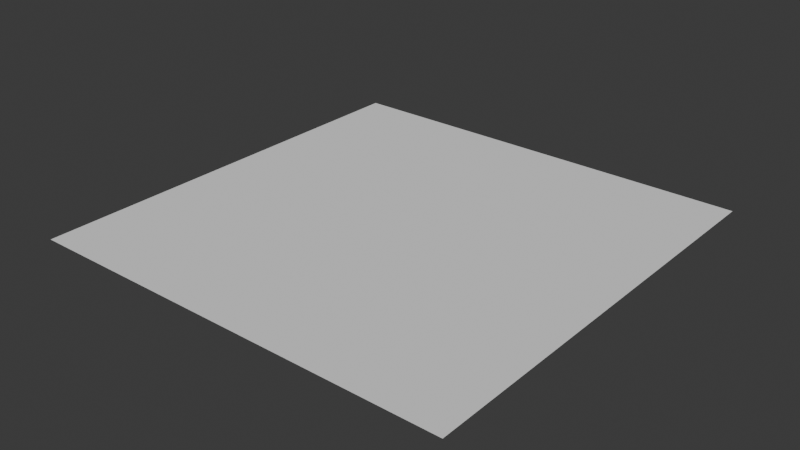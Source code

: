 # Source: uv.blend  (saved by Blender 5.1.30; exported with 4.5.12 LTS)
import bpy
from mathutils import Matrix  # noqa: F401  (used for matrix-valued properties, if any)

bpy.ops.wm.read_factory_settings(use_empty=True)
scene = bpy.context.scene
scene.name = 'Scene'

# ---- collections
col_collection = bpy.data.collections.new('Collection'); scene.collection.children.link(col_collection)

# ---- world
world_world = bpy.data.worlds.new('World'); scene.world = world_world
world_world.use_nodes = True; world_world.node_tree.nodes.clear()
_N = world_world.node_tree.nodes; _L = world_world.node_tree.links
n0 = _N.new('ShaderNodeOutputWorld'); n0.name = 'World Output'; n0.location = (200, 100)
n1 = _N.new('ShaderNodeBackground'); n1.name = 'Background'; n1.location = (-200, 100)
n1.inputs[0].default_value = (0.05088, 0.05088, 0.05088, 1.0)
_L.new(n1.outputs[0], n0.inputs[0])
n0.is_active_output = True
world_world.color = (0.05088, 0.05088, 0.05088)
world_world.sun_shadow_jitter_overblur = 0.0

# ---- meshes
me_plane = bpy.data.meshes.new('Plane')
me_plane.from_pydata([(-1.0, -1.0, 0.0), (1.0, -1.0, 0.0), (-1.0, 1.0, 0.0), (1.0, 1.0, 0.0)], [], [(0, 1, 3, 2)])
_uv = me_plane.uv_layers.new(name='UVMap')
_uv.uv.foreach_set('vector', [0.0, 0.0, 1.0, 0.0, 1.0, 1.0, 0.0, 1.0])
me_plane.update()

# ---- objects
ob_plane = bpy.data.objects.new('Plane', me_plane)

# ---- transforms, parenting, visibility, modifiers, constraints
ob_plane.location = (0.0, 0.0, 0.0)

# ---- collection membership
col_collection.objects.link(ob_plane)

# ---- scene / render settings (as saved in the file)
scene.frame_start = 1; scene.frame_end = 250; scene.frame_set(1)
scene.render.engine = 'BLENDER_EEVEE_NEXT'
scene.render.bake_bias = 0.0
scene.render.bake_samples = 0
scene.cycles.sampling_pattern = 'TABULATED_SOBOL'
scene.eevee.use_volume_custom_range = False
bpy.context.view_layer.update()

# ---- added for rendering (the .blend has no active camera and no usable light): camera, sun
cam_auto = bpy.data.cameras.new('AutoCamera')
cam_auto.lens = 50.0
cam_auto.sensor_width = 36.0
cam_auto.clip_end = 1000.0
ob_auto_camera = bpy.data.objects.new('AutoCamera', cam_auto)
scene.collection.objects.link(ob_auto_camera)
ob_auto_camera.location = (2.61693, -3.14032, 2.09354)
ob_auto_camera.rotation_euler = (1.09748, -7.21219e-08, 0.694738)
scene.camera = ob_auto_camera
light_auto_sun = bpy.data.lights.new('AutoSun', 'SUN')
light_auto_sun.energy = 3.0
light_auto_sun.angle = 0.0523599
ob_auto_sun = bpy.data.objects.new('AutoSun', light_auto_sun)
scene.collection.objects.link(ob_auto_sun)
ob_auto_sun.rotation_euler = (0.872665, 0.174533, 0.523599)
bpy.context.view_layer.update()
